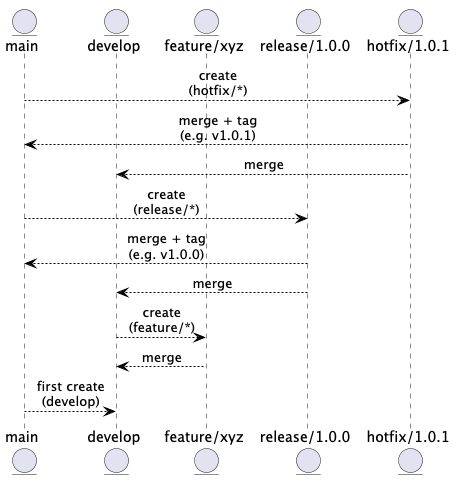

The diagram above was rendered by PlantUML. Its source (embedded in the PNG):
@startuml GitFlow

' Define skin and layout
skinparam style strict
skinparam linetype ortho
skinparam arrowColor Black
skinparam defaultTextAlignment center

' Define branches
entity "main" as Main
entity "develop" as Develop
entity "feature/xyz" as Feature
entity "release/1.0.0" as Release
entity "hotfix/1.0.1" as Hotfix

' Workflow
Main --> Hotfix : create\n(hotfix/*)
Hotfix --> Main : merge + tag\n(e.g. v1.0.1)
Hotfix --> Develop : merge

Main --> Release : create\n(release/*)
Release --> Main : merge + tag\n(e.g. v1.0.0)
Release --> Develop : merge

Develop --> Feature : create\n(feature/*)
Feature --> Develop : merge

Main --> Develop : first create\n(develop)

@enduml